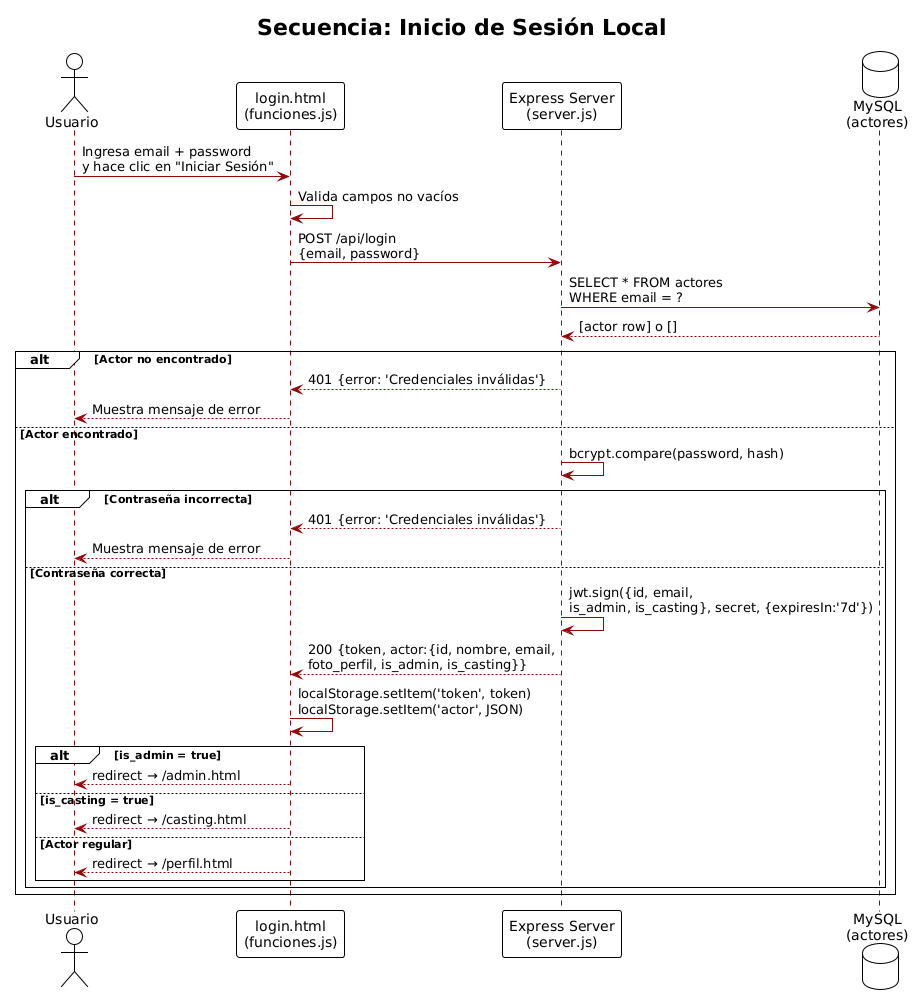

The diagram above was rendered by PlantUML. Its source (embedded in the PNG):
@startuml
!theme plain
skinparam backgroundColor #FAFAFA
skinparam sequenceArrowColor #910909
skinparam sequenceLifeLineBorderColor #910909

title Secuencia: Inicio de Sesión Local

actor "Usuario" as U
participant "login.html\n(funciones.js)" as FE
participant "Express Server\n(server.js)" as BE
database "MySQL\n(actores)" as DB

U -> FE: Ingresa email + password\ny hace clic en "Iniciar Sesión"
FE -> FE: Valida campos no vacíos
FE -> BE: POST /api/login\n{email, password}
BE -> DB: SELECT * FROM actores\nWHERE email = ?
DB --> BE: [actor row] o []
alt Actor no encontrado
  BE --> FE: 401 {error: 'Credenciales inválidas'}
  FE --> U: Muestra mensaje de error
else Actor encontrado
  BE -> BE: bcrypt.compare(password, hash)
  alt Contraseña incorrecta
    BE --> FE: 401 {error: 'Credenciales inválidas'}
    FE --> U: Muestra mensaje de error
  else Contraseña correcta
    BE -> BE: jwt.sign({id, email,\nis_admin, is_casting}, secret, {expiresIn:'7d'})
    BE --> FE: 200 {token, actor:{id, nombre, email,\nfoto_perfil, is_admin, is_casting}}
    FE -> FE: localStorage.setItem('token', token)\nlocalStorage.setItem('actor', JSON)
    alt is_admin = true
      FE --> U: redirect → /admin.html
    else is_casting = true
      FE --> U: redirect → /casting.html
    else Actor regular
      FE --> U: redirect → /perfil.html
    end
  end
end
@enduml